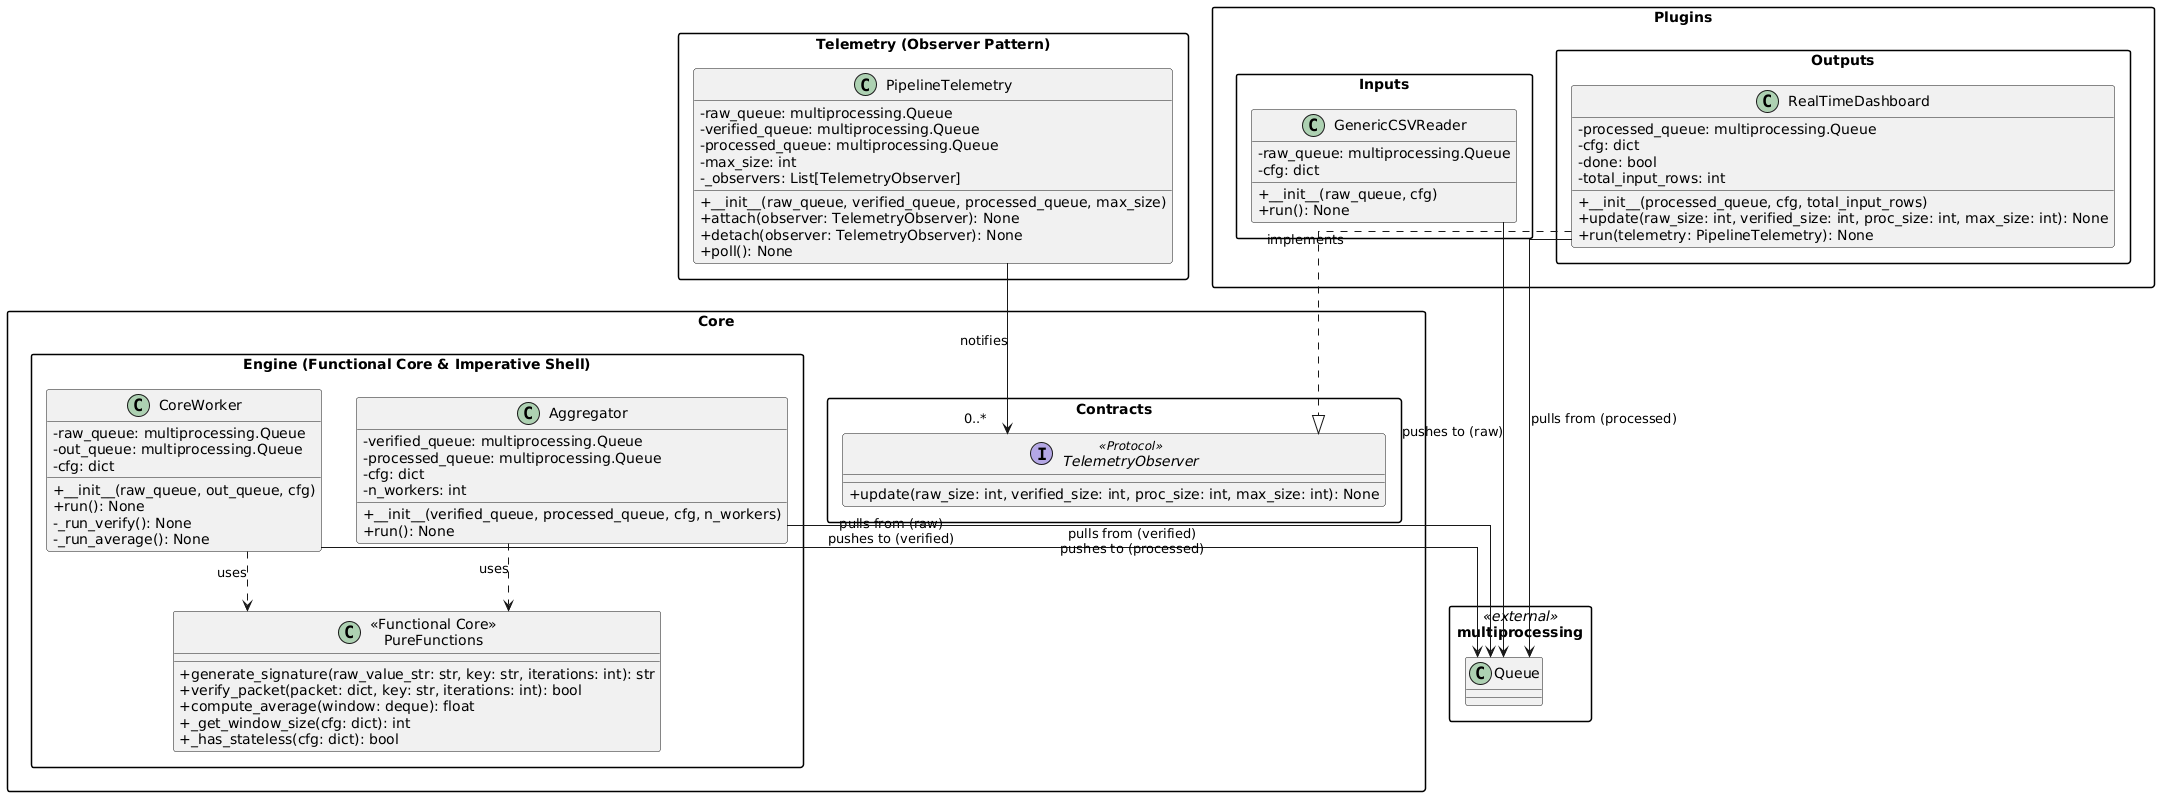

The diagram above was rendered by PlantUML. Its source (embedded in the PNG):
@startuml
skinparam packageStyle rectangle
skinparam classAttributeIconSize 0
skinparam linetype ortho

package "Core" {

    package "Engine (Functional Core & Imperative Shell)" {

        class CoreWorker {
            -raw_queue: multiprocessing.Queue
            -out_queue: multiprocessing.Queue
            -cfg: dict
            +__init__(raw_queue, out_queue, cfg)
            +run(): None
            -_run_verify(): None
            -_run_average(): None
        }

        class Aggregator {
            -verified_queue: multiprocessing.Queue
            -processed_queue: multiprocessing.Queue
            -cfg: dict
            -n_workers: int
            +__init__(verified_queue, processed_queue, cfg, n_workers)
            +run(): None
        }

        class "<<Functional Core>>\nPureFunctions" as PureFunctions {
            +generate_signature(raw_value_str: str, key: str, iterations: int): str
            +verify_packet(packet: dict, key: str, iterations: int): bool
            +compute_average(window: deque): float
            +_get_window_size(cfg: dict): int
            +_has_stateless(cfg: dict): bool
        }

        CoreWorker ..> PureFunctions : uses
        Aggregator ..> PureFunctions : uses
    }

    package "Contracts" {
        interface TelemetryObserver <<Protocol>> {
            +update(raw_size: int, verified_size: int, proc_size: int, max_size: int): None
        }
    }
}

package "Plugins" {

    package "Inputs" {
        class GenericCSVReader {
            -raw_queue: multiprocessing.Queue
            -cfg: dict
            +__init__(raw_queue, cfg)
            +run(): None
        }
    }

    package "Outputs" {
        class RealTimeDashboard {
            -processed_queue: multiprocessing.Queue
            -cfg: dict
            -done: bool
            -total_input_rows: int
            +__init__(processed_queue, cfg, total_input_rows)
            +update(raw_size: int, verified_size: int, proc_size: int, max_size: int): None
            +run(telemetry: PipelineTelemetry): None
        }
    }
}

package "Telemetry (Observer Pattern)" {
    class PipelineTelemetry {
        -raw_queue: multiprocessing.Queue
        -verified_queue: multiprocessing.Queue
        -processed_queue: multiprocessing.Queue
        -max_size: int
        -_observers: List[TelemetryObserver]
        +__init__(raw_queue, verified_queue, processed_queue, max_size)
        +attach(observer: TelemetryObserver): None
        +detach(observer: TelemetryObserver): None
        +poll(): None
    }
}

package "multiprocessing" <<external>> {
    class Queue {
    }
}

RealTimeDashboard ..|> TelemetryObserver : implements
PipelineTelemetry --> "0..*" TelemetryObserver : notifies

GenericCSVReader --> Queue : "pushes to (raw)"
CoreWorker --> Queue : "pulls from (raw)\npushes to (verified)"
Aggregator --> Queue : "pulls from (verified)\npushes to (processed)"
RealTimeDashboard --> Queue : "pulls from (processed)"
@enduml